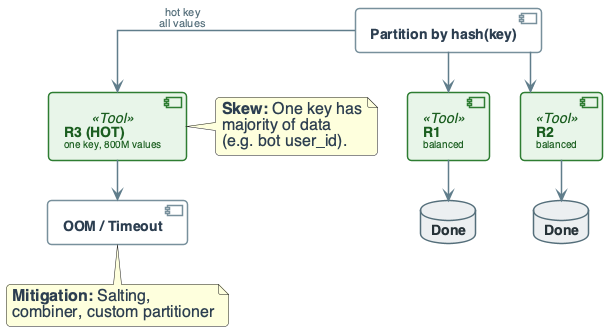

The diagram above was rendered by PlantUML. Its source (embedded in the PNG):
@startuml
'=================================================
' CANONICAL DIAGRAM TEMPLATE - DATA ENGINEERING
'=================================================

top to bottom direction
skinparam linetype ortho
skinparam shadowing false
skinparam roundcorner 8
skinparam handwritten false
skinparam nodesep 30
skinparam ranksep 40

'-------------------------
' FONT & GLOBAL STYLE
'-------------------------
skinparam defaultFontName "Segoe UI, Helvetica, sans-serif"
skinparam defaultFontSize 16
skinparam defaultFontColor #2C3E50

'-------------------------
' GENERIC BOX STYLE
'-------------------------
skinparam rectangle {
    BackgroundColor #F8F9FA
    BorderColor #90A4AE
    BorderThickness 2
    FontColor #263238
    FontSize 14
    FontStyle bold
    Padding 20
}

skinparam component {
    BackgroundColor #FFFFFF
    BorderColor #78909C
    BorderThickness 1.5
    FontSize 14
    Padding 12
}

skinparam database {
    BackgroundColor #ECEFF1
    BorderColor #546E7A
    BorderThickness 1.5
    FontSize 14
    FontColor #263238
}

skinparam arrow {
    Color #607D8B
    Thickness 1.5
    FontSize 11
    FontColor #546E7A
}

'-------------------------
' SEMANTIC STEREOTYPES
'-------------------------
skinparam component<<UI>> {
    BorderColor #8E24AA
    BackgroundColor #F3E5F5
    FontColor #4A148C
}

skinparam component<<Agent>> {
    BorderColor #0288D1
    BackgroundColor #E1F5FE
    FontColor #01579B
}

skinparam component<<Tool>> {
    BorderColor #2E7D32
    BackgroundColor #E8F5E9
    FontColor #1B5E20
}

skinparam component<<Config>> {
    BorderColor #F57C00
    BackgroundColor #FFF3E0
    FontColor #E65100
}

skinparam component<<Bad>> {
    BorderColor #C62828
    BackgroundColor #FFEBEE
    FontColor #B71C1C
}

skinparam component<<V1>> {
    BorderColor #F57C00
    BackgroundColor #FFF3E0
    FontColor #E65100
}

skinparam component<<V2>> {
    BorderColor #2E7D32
    BackgroundColor #E8F5E9
    FontColor #1B5E20
}

skinparam component<<up>> {
    BackgroundColor #E8F5E9
    BorderColor #2E7D32
}

skinparam component<<down>> {
    BackgroundColor #FFEBEE
    BorderColor #C62828
}

skinparam database<<up>> {
    BackgroundColor #E8F5E9
    BorderColor #2E7D32
}

skinparam database<<down>> {
    BackgroundColor #FFEBEE
    BorderColor #C62828
}

skinparam component<<success>> {
    BackgroundColor #E8F5E9
    BorderColor #2E7D32
}

skinparam component<<failure>> {
    BackgroundColor #FFEBEE
    BorderColor #C62828
}

'=================================================

' FAILURE: DATA SKEW (HOT KEY -> OOM)
component "**Partition by hash(key)**" as PART
component "**R1**\n<size:10>balanced</size>" as R1 <<Tool>>
component "**R2**\n<size:10>balanced</size>" as R2 <<Tool>>
component "**R3 (HOT)**\n<size:10>one key, 800M values</size>" as R3 <<Tool>>
component "**OOM / Timeout**" as FAIL

database "**Done**" as D1
database "**Done**" as D2

PART --> R1
PART --> R2
PART --> R3 : "hot key\nall values"
R1 --> D1
R2 --> D2
R3 --> FAIL

note right of R3
  **Skew:** One key has
  majority of data
  (e.g. bot user_id).
end note

note bottom of FAIL
  **Mitigation:** Salting,
  combiner, custom partitioner
end note

@enduml